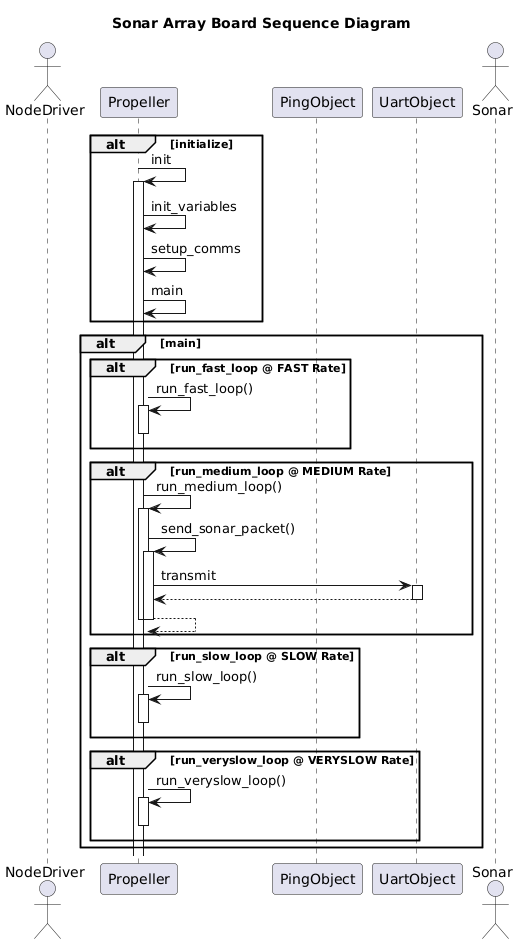

The diagram above was rendered by PlantUML. Its source (embedded in the PNG):
@startuml
title Sonar Array Board Sequence Diagram
actor NodeDriver as node
participant Propeller as prop
participant PingObject as obx_ping
participant UartObject as obx_uart
actor Sonar as Sonar

alt initialize
prop -> prop++: init
prop -> prop: init_variables
prop -> prop: setup_comms
prop -> prop: main
end

alt main
alt run_fast_loop @ FAST Rate
prop -> prop++: run_fast_loop()
prop--
end
alt run_medium_loop @ MEDIUM Rate
prop -> prop++: run_medium_loop()
prop -> prop++: send_sonar_packet()
prop -> obx_uart++: transmit
obx_uart --> prop--
prop --> prop--
prop--
end
alt run_slow_loop @ SLOW Rate
prop -> prop++: run_slow_loop()
prop--
end
alt run_veryslow_loop @ VERYSLOW Rate
prop -> prop++: run_veryslow_loop()
prop--
end
end

@enduml